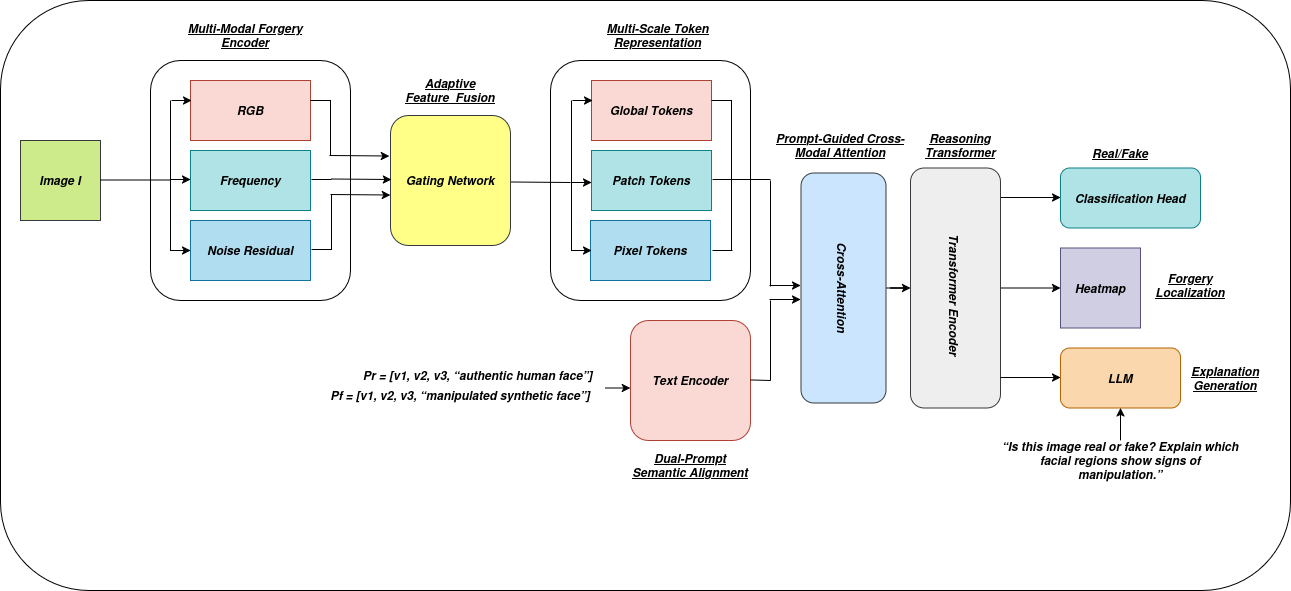

The diagram above was exported from draw.io. Its source (the exported page's mxGraphModel, read from the mxfile embedded in the PNG):
<mxGraphModel dx="1864" dy="1136" grid="1" gridSize="10" guides="1" tooltips="1" connect="1" arrows="1" fold="1" page="1" pageScale="1" pageWidth="1400" pageHeight="850" math="0" shadow="0">
  <root>
    <mxCell id="0" />
    <mxCell id="1" parent="0" />
    <mxCell id="0a8Evt8nIC6oanddJFu9-1" parent="1" style="rounded=0;whiteSpace=wrap;html=1;fillColor=#cdeb8b;strokeColor=#36393d;align=center;fontStyle=3" value="Image I" vertex="1">
      <mxGeometry height="80" width="80" x="70" y="200" as="geometry" />
    </mxCell>
    <mxCell id="0a8Evt8nIC6oanddJFu9-2" parent="1" style="rounded=1;whiteSpace=wrap;html=1;fillColor=none;" value="" vertex="1">
      <mxGeometry height="240" width="200" x="200" y="120" as="geometry" />
    </mxCell>
    <mxCell id="0a8Evt8nIC6oanddJFu9-3" parent="1" style="rounded=1;whiteSpace=wrap;html=1;fillColor=#ffff88;strokeColor=#36393d;" value="&lt;b&gt;&lt;i&gt;Gating Network&lt;/i&gt;&lt;/b&gt;" vertex="1">
      <mxGeometry height="130" width="120" x="440" y="175" as="geometry" />
    </mxCell>
    <mxCell id="0a8Evt8nIC6oanddJFu9-4" parent="1" style="rounded=1;whiteSpace=wrap;html=1;fillColor=none;" value="" vertex="1">
      <mxGeometry height="240" width="200" x="600" y="120" as="geometry" />
    </mxCell>
    <mxCell id="0a8Evt8nIC6oanddJFu9-58" edge="1" parent="1" source="0a8Evt8nIC6oanddJFu9-5" style="edgeStyle=orthogonalEdgeStyle;rounded=0;orthogonalLoop=1;jettySize=auto;html=1;exitX=0.5;exitY=0;exitDx=0;exitDy=0;" target="0a8Evt8nIC6oanddJFu9-7">
      <mxGeometry relative="1" as="geometry" />
    </mxCell>
    <mxCell id="0a8Evt8nIC6oanddJFu9-5" parent="1" style="rounded=1;whiteSpace=wrap;html=1;rotation=90;fillColor=#cce5ff;strokeColor=#36393d;" value="&lt;b&gt;&lt;i&gt;Cross-Attention&lt;/i&gt;&lt;/b&gt;" vertex="1">
      <mxGeometry height="85" width="230" x="778" y="305" as="geometry" />
    </mxCell>
    <mxCell id="0a8Evt8nIC6oanddJFu9-6" parent="1" style="rounded=1;whiteSpace=wrap;html=1;fillColor=#fad9d5;strokeColor=#ae4132;" value="&lt;b&gt;&lt;i&gt;Text Encoder&lt;/i&gt;&lt;/b&gt;" vertex="1">
      <mxGeometry height="120" width="120" x="680" y="380" as="geometry" />
    </mxCell>
    <mxCell id="0a8Evt8nIC6oanddJFu9-59" edge="1" parent="1" source="0a8Evt8nIC6oanddJFu9-7" style="edgeStyle=orthogonalEdgeStyle;rounded=0;orthogonalLoop=1;jettySize=auto;html=1;exitX=1;exitY=0.25;exitDx=0;exitDy=0;" target="0a8Evt8nIC6oanddJFu9-8">
      <mxGeometry relative="1" as="geometry">
        <Array as="points">
          <mxPoint x="1050" y="257" />
        </Array>
      </mxGeometry>
    </mxCell>
    <mxCell id="0a8Evt8nIC6oanddJFu9-60" edge="1" parent="1" source="0a8Evt8nIC6oanddJFu9-7" style="edgeStyle=orthogonalEdgeStyle;rounded=0;orthogonalLoop=1;jettySize=auto;html=1;" target="0a8Evt8nIC6oanddJFu9-9" value="">
      <mxGeometry relative="1" as="geometry" />
    </mxCell>
    <mxCell id="0a8Evt8nIC6oanddJFu9-7" parent="1" style="rounded=1;whiteSpace=wrap;html=1;fillColor=#eeeeee;strokeColor=#36393d;" value="" vertex="1">
      <mxGeometry height="240" width="90" x="960" y="227.5" as="geometry" />
    </mxCell>
    <mxCell id="0a8Evt8nIC6oanddJFu9-8" parent="1" style="rounded=1;whiteSpace=wrap;html=1;fillColor=#b0e3e6;strokeColor=#0e8088;" value="&lt;b&gt;&lt;i&gt;Classification Head&lt;/i&gt;&lt;/b&gt;" vertex="1">
      <mxGeometry height="60" width="140" x="1110" y="227.5" as="geometry" />
    </mxCell>
    <mxCell id="0a8Evt8nIC6oanddJFu9-9" parent="1" style="rounded=0;whiteSpace=wrap;html=1;fillColor=#d0cee2;strokeColor=#56517e;" value="&lt;b&gt;&lt;i&gt;Heatmap&lt;/i&gt;&lt;/b&gt;" vertex="1">
      <mxGeometry height="80" width="80" x="1110" y="307.5" as="geometry" />
    </mxCell>
    <mxCell id="0a8Evt8nIC6oanddJFu9-10" parent="1" style="rounded=1;whiteSpace=wrap;html=1;fillColor=#fad7ac;strokeColor=#b46504;" value="&lt;b&gt;&lt;i&gt;LLM&lt;/i&gt;&lt;/b&gt;" vertex="1">
      <mxGeometry height="60" width="120" x="1110" y="407.5" as="geometry" />
    </mxCell>
    <mxCell id="0a8Evt8nIC6oanddJFu9-11" parent="1" style="rounded=0;whiteSpace=wrap;html=1;fontStyle=3;fillColor=#fad9d5;strokeColor=#ae4132;" value="RGB" vertex="1">
      <mxGeometry height="60" width="120" x="240" y="140" as="geometry" />
    </mxCell>
    <mxCell id="0a8Evt8nIC6oanddJFu9-12" parent="1" style="rounded=0;whiteSpace=wrap;html=1;fillColor=#b1ddf0;strokeColor=#10739e;" value="&lt;b&gt;&lt;i&gt;Noise Residual&lt;/i&gt;&lt;/b&gt;" vertex="1">
      <mxGeometry height="60" width="120" x="240" y="280" as="geometry" />
    </mxCell>
    <mxCell id="0a8Evt8nIC6oanddJFu9-13" parent="1" style="rounded=0;whiteSpace=wrap;html=1;fillColor=#b0e3e6;strokeColor=#0e8088;" value="&lt;b&gt;&lt;i&gt;Frequency&lt;/i&gt;&lt;/b&gt;" vertex="1">
      <mxGeometry height="60" width="120" x="240" y="210" as="geometry" />
    </mxCell>
    <mxCell id="0a8Evt8nIC6oanddJFu9-14" parent="1" style="text;html=1;whiteSpace=wrap;strokeColor=none;fillColor=none;align=center;verticalAlign=middle;rounded=0;fontStyle=7" value="Multi-Modal Forgery Encoder" vertex="1">
      <mxGeometry height="30" width="130" x="230" y="80" as="geometry" />
    </mxCell>
    <mxCell id="0a8Evt8nIC6oanddJFu9-16" edge="1" parent="1" style="endArrow=none;html=1;rounded=0;curved=0;" value="">
      <mxGeometry height="50" relative="1" width="50" as="geometry">
        <Array as="points">
          <mxPoint x="220" y="310" />
        </Array>
        <mxPoint x="220" y="230" as="sourcePoint" />
        <mxPoint x="220" y="160" as="targetPoint" />
      </mxGeometry>
    </mxCell>
    <mxCell id="0a8Evt8nIC6oanddJFu9-19" edge="1" parent="1" style="endArrow=none;html=1;rounded=0;" value="">
      <mxGeometry height="50" relative="1" width="50" as="geometry">
        <Array as="points">
          <mxPoint x="180" y="239.5" />
        </Array>
        <mxPoint x="150" y="239.5" as="sourcePoint" />
        <mxPoint x="220" y="239.5" as="targetPoint" />
      </mxGeometry>
    </mxCell>
    <mxCell id="0a8Evt8nIC6oanddJFu9-20" edge="1" parent="1" style="endArrow=classic;html=1;rounded=0;" value="">
      <mxGeometry height="50" relative="1" width="50" as="geometry">
        <mxPoint x="220" y="239" as="sourcePoint" />
        <mxPoint x="240" y="239" as="targetPoint" />
      </mxGeometry>
    </mxCell>
    <mxCell id="0a8Evt8nIC6oanddJFu9-21" edge="1" parent="1" style="endArrow=classic;html=1;rounded=0;" value="">
      <mxGeometry height="50" relative="1" width="50" as="geometry">
        <mxPoint x="220" y="310" as="sourcePoint" />
        <mxPoint x="240" y="310" as="targetPoint" />
      </mxGeometry>
    </mxCell>
    <mxCell id="0a8Evt8nIC6oanddJFu9-22" edge="1" parent="1" style="endArrow=classic;html=1;rounded=0;" value="">
      <mxGeometry height="50" relative="1" width="50" as="geometry">
        <mxPoint x="221" y="160" as="sourcePoint" />
        <mxPoint x="241" y="160" as="targetPoint" />
      </mxGeometry>
    </mxCell>
    <mxCell id="0a8Evt8nIC6oanddJFu9-26" edge="1" parent="1" style="endArrow=none;html=1;rounded=0;" value="">
      <mxGeometry height="50" relative="1" width="50" as="geometry">
        <mxPoint x="360" y="160" as="sourcePoint" />
        <mxPoint x="380" y="160" as="targetPoint" />
      </mxGeometry>
    </mxCell>
    <mxCell id="0a8Evt8nIC6oanddJFu9-28" edge="1" parent="1" style="endArrow=none;html=1;rounded=0;" value="">
      <mxGeometry height="50" relative="1" width="50" as="geometry">
        <mxPoint x="361" y="239" as="sourcePoint" />
        <mxPoint x="381" y="239" as="targetPoint" />
      </mxGeometry>
    </mxCell>
    <mxCell id="0a8Evt8nIC6oanddJFu9-29" edge="1" parent="1" style="endArrow=none;html=1;rounded=0;" value="">
      <mxGeometry height="50" relative="1" width="50" as="geometry">
        <mxPoint x="361" y="309" as="sourcePoint" />
        <mxPoint x="381" y="309" as="targetPoint" />
      </mxGeometry>
    </mxCell>
    <mxCell id="0a8Evt8nIC6oanddJFu9-30" edge="1" parent="1" style="endArrow=none;html=1;rounded=0;" value="">
      <mxGeometry height="50" relative="1" width="50" as="geometry">
        <Array as="points">
          <mxPoint x="380" y="185.5" />
        </Array>
        <mxPoint x="380" y="160" as="sourcePoint" />
        <mxPoint x="380" y="215.5" as="targetPoint" />
      </mxGeometry>
    </mxCell>
    <mxCell id="0a8Evt8nIC6oanddJFu9-31" edge="1" parent="1" style="endArrow=none;html=1;rounded=0;" value="">
      <mxGeometry height="50" relative="1" width="50" as="geometry">
        <Array as="points">
          <mxPoint x="381" y="279.5" />
        </Array>
        <mxPoint x="381" y="254" as="sourcePoint" />
        <mxPoint x="381" y="309.5" as="targetPoint" />
      </mxGeometry>
    </mxCell>
    <mxCell id="0a8Evt8nIC6oanddJFu9-32" edge="1" parent="1" style="endArrow=classic;html=1;rounded=0;" value="">
      <mxGeometry height="50" relative="1" width="50" as="geometry">
        <mxPoint x="381" y="238.5" as="sourcePoint" />
        <mxPoint x="441" y="239" as="targetPoint" />
      </mxGeometry>
    </mxCell>
    <mxCell id="0a8Evt8nIC6oanddJFu9-33" edge="1" parent="1" style="endArrow=classic;html=1;rounded=0;" value="">
      <mxGeometry height="50" relative="1" width="50" as="geometry">
        <mxPoint x="379" y="215" as="sourcePoint" />
        <mxPoint x="439" y="215.5" as="targetPoint" />
      </mxGeometry>
    </mxCell>
    <mxCell id="0a8Evt8nIC6oanddJFu9-34" edge="1" parent="1" style="endArrow=classic;html=1;rounded=0;" value="">
      <mxGeometry height="50" relative="1" width="50" as="geometry">
        <mxPoint x="380" y="254" as="sourcePoint" />
        <mxPoint x="440" y="254.5" as="targetPoint" />
      </mxGeometry>
    </mxCell>
    <mxCell id="0a8Evt8nIC6oanddJFu9-35" parent="1" style="text;html=1;whiteSpace=wrap;strokeColor=none;fillColor=none;align=center;verticalAlign=middle;rounded=0;" value="&lt;b&gt;&lt;i&gt;&lt;u&gt;Adaptive Feature&amp;nbsp; Fusion&lt;/u&gt;&lt;/i&gt;&lt;/b&gt;" vertex="1">
      <mxGeometry height="30" width="100" x="450" y="135" as="geometry" />
    </mxCell>
    <mxCell id="0a8Evt8nIC6oanddJFu9-38" parent="1" style="rounded=0;whiteSpace=wrap;html=1;fontStyle=3;fillColor=#fad9d5;strokeColor=#ae4132;" value="Global Tokens" vertex="1">
      <mxGeometry height="60" width="120" x="641" y="140" as="geometry" />
    </mxCell>
    <mxCell id="0a8Evt8nIC6oanddJFu9-39" parent="1" style="rounded=0;whiteSpace=wrap;html=1;fillColor=#b1ddf0;strokeColor=#10739e;" value="&lt;b&gt;&lt;i&gt;Pixel Tokens&lt;/i&gt;&lt;/b&gt;" vertex="1">
      <mxGeometry height="60" width="120" x="640" y="280" as="geometry" />
    </mxCell>
    <mxCell id="0a8Evt8nIC6oanddJFu9-40" parent="1" style="rounded=0;whiteSpace=wrap;html=1;fillColor=#b0e3e6;strokeColor=#0e8088;" value="&lt;b&gt;&lt;i&gt;Patch Tokens&lt;/i&gt;&lt;/b&gt;" vertex="1">
      <mxGeometry height="60" width="120" x="641" y="210" as="geometry" />
    </mxCell>
    <mxCell id="0a8Evt8nIC6oanddJFu9-41" edge="1" parent="1" style="endArrow=none;html=1;rounded=0;curved=0;" value="">
      <mxGeometry height="50" relative="1" width="50" as="geometry">
        <Array as="points">
          <mxPoint x="621" y="310" />
        </Array>
        <mxPoint x="621" y="230" as="sourcePoint" />
        <mxPoint x="621" y="160" as="targetPoint" />
      </mxGeometry>
    </mxCell>
    <mxCell id="0a8Evt8nIC6oanddJFu9-42" edge="1" parent="1" style="endArrow=none;html=1;rounded=0;" value="">
      <mxGeometry height="50" relative="1" width="50" as="geometry">
        <Array as="points" />
        <mxPoint x="561" y="241.5" as="sourcePoint" />
        <mxPoint x="620" y="242" as="targetPoint" />
      </mxGeometry>
    </mxCell>
    <mxCell id="0a8Evt8nIC6oanddJFu9-43" edge="1" parent="1" style="endArrow=classic;html=1;rounded=0;" value="">
      <mxGeometry height="50" relative="1" width="50" as="geometry">
        <mxPoint x="622" y="160" as="sourcePoint" />
        <mxPoint x="642" y="160" as="targetPoint" />
      </mxGeometry>
    </mxCell>
    <mxCell id="0a8Evt8nIC6oanddJFu9-44" edge="1" parent="1" style="endArrow=none;html=1;rounded=0;" value="">
      <mxGeometry height="50" relative="1" width="50" as="geometry">
        <mxPoint x="761" y="160" as="sourcePoint" />
        <mxPoint x="781" y="160" as="targetPoint" />
      </mxGeometry>
    </mxCell>
    <mxCell id="0a8Evt8nIC6oanddJFu9-45" edge="1" parent="1" style="endArrow=none;html=1;rounded=0;" value="">
      <mxGeometry height="50" relative="1" width="50" as="geometry">
        <mxPoint x="762" y="239" as="sourcePoint" />
        <mxPoint x="820" y="239" as="targetPoint" />
      </mxGeometry>
    </mxCell>
    <mxCell id="0a8Evt8nIC6oanddJFu9-46" edge="1" parent="1" style="endArrow=none;html=1;rounded=0;" value="">
      <mxGeometry height="50" relative="1" width="50" as="geometry">
        <Array as="points">
          <mxPoint x="781" y="185.5" />
        </Array>
        <mxPoint x="781" y="160" as="sourcePoint" />
        <mxPoint x="781" y="240" as="targetPoint" />
      </mxGeometry>
    </mxCell>
    <mxCell id="0a8Evt8nIC6oanddJFu9-48" edge="1" parent="1" style="endArrow=none;html=1;rounded=0;" value="">
      <mxGeometry height="50" relative="1" width="50" as="geometry">
        <mxPoint x="762" y="310" as="sourcePoint" />
        <mxPoint x="782" y="310" as="targetPoint" />
      </mxGeometry>
    </mxCell>
    <mxCell id="0a8Evt8nIC6oanddJFu9-49" edge="1" parent="1" style="endArrow=none;html=1;rounded=0;" value="">
      <mxGeometry height="50" relative="1" width="50" as="geometry">
        <Array as="points">
          <mxPoint x="781" y="255.5" />
        </Array>
        <mxPoint x="781" y="230" as="sourcePoint" />
        <mxPoint x="781" y="310" as="targetPoint" />
      </mxGeometry>
    </mxCell>
    <mxCell id="0a8Evt8nIC6oanddJFu9-50" edge="1" parent="1" style="endArrow=classic;html=1;rounded=0;" value="">
      <mxGeometry height="50" relative="1" width="50" as="geometry">
        <mxPoint x="621" y="242" as="sourcePoint" />
        <mxPoint x="641" y="242" as="targetPoint" />
      </mxGeometry>
    </mxCell>
    <mxCell id="0a8Evt8nIC6oanddJFu9-51" edge="1" parent="1" style="endArrow=classic;html=1;rounded=0;" value="">
      <mxGeometry height="50" relative="1" width="50" as="geometry">
        <mxPoint x="621" y="310" as="sourcePoint" />
        <mxPoint x="641" y="310" as="targetPoint" />
      </mxGeometry>
    </mxCell>
    <mxCell id="0a8Evt8nIC6oanddJFu9-52" parent="1" style="text;html=1;whiteSpace=wrap;strokeColor=none;fillColor=none;align=center;verticalAlign=middle;rounded=0;fontStyle=7" value="Multi-Scale Token Representation" vertex="1">
      <mxGeometry height="30" width="105" x="655" y="80" as="geometry" />
    </mxCell>
    <mxCell id="0a8Evt8nIC6oanddJFu9-53" edge="1" parent="1" style="endArrow=none;html=1;rounded=0;" value="">
      <mxGeometry height="50" relative="1" width="50" as="geometry">
        <mxPoint x="800" y="439.43" as="sourcePoint" />
        <mxPoint x="820" y="440" as="targetPoint" />
      </mxGeometry>
    </mxCell>
    <mxCell id="0a8Evt8nIC6oanddJFu9-54" edge="1" parent="1" style="endArrow=classic;html=1;rounded=0;" value="">
      <mxGeometry height="50" relative="1" width="50" as="geometry">
        <mxPoint x="819" y="345" as="sourcePoint" />
        <mxPoint x="850" y="345" as="targetPoint" />
      </mxGeometry>
    </mxCell>
    <mxCell id="0a8Evt8nIC6oanddJFu9-55" edge="1" parent="1" style="endArrow=classic;html=1;rounded=0;" value="">
      <mxGeometry height="50" relative="1" width="50" as="geometry">
        <mxPoint x="819" y="359" as="sourcePoint" />
        <mxPoint x="850" y="359" as="targetPoint" />
      </mxGeometry>
    </mxCell>
    <mxCell id="0a8Evt8nIC6oanddJFu9-56" edge="1" parent="1" style="endArrow=none;html=1;rounded=0;" value="">
      <mxGeometry height="50" relative="1" width="50" as="geometry">
        <mxPoint x="820" y="440" as="sourcePoint" />
        <mxPoint x="820" y="360" as="targetPoint" />
      </mxGeometry>
    </mxCell>
    <mxCell id="0a8Evt8nIC6oanddJFu9-57" edge="1" parent="1" style="endArrow=none;html=1;rounded=0;" value="">
      <mxGeometry height="50" relative="1" width="50" as="geometry">
        <mxPoint x="820" y="346" as="sourcePoint" />
        <mxPoint x="820" y="240" as="targetPoint" />
      </mxGeometry>
    </mxCell>
    <mxCell id="0a8Evt8nIC6oanddJFu9-61" parent="1" style="text;html=1;whiteSpace=wrap;strokeColor=none;fillColor=none;align=center;verticalAlign=middle;rounded=0;" value="&lt;b&gt;&lt;i&gt;&lt;u&gt;Reasoning Transformer&lt;/u&gt;&lt;/i&gt;&lt;/b&gt;" vertex="1">
      <mxGeometry height="30" width="60" x="980" y="190" as="geometry" />
    </mxCell>
    <mxCell id="0a8Evt8nIC6oanddJFu9-62" parent="1" style="text;html=1;whiteSpace=wrap;strokeColor=none;fillColor=none;align=center;verticalAlign=middle;rounded=0;" value="&lt;b&gt;&lt;i&gt;&lt;u&gt;Real/Fake&lt;/u&gt;&lt;/i&gt;&lt;/b&gt;" vertex="1">
      <mxGeometry height="25" width="60" x="1140" y="200" as="geometry" />
    </mxCell>
    <mxCell id="0a8Evt8nIC6oanddJFu9-63" edge="1" parent="1" style="endArrow=classic;html=1;rounded=0;" value="">
      <mxGeometry height="50" relative="1" width="50" as="geometry">
        <mxPoint x="1050" y="437.02" as="sourcePoint" />
        <mxPoint x="1110" y="437" as="targetPoint" />
      </mxGeometry>
    </mxCell>
    <mxCell id="0a8Evt8nIC6oanddJFu9-64" parent="1" style="text;html=1;whiteSpace=wrap;strokeColor=none;fillColor=none;align=center;verticalAlign=middle;rounded=0;" value="&lt;b&gt;&lt;i&gt;&lt;u&gt;Dual-Prompt Semantic Alignment&lt;/u&gt;&lt;/i&gt;&lt;/b&gt;" vertex="1">
      <mxGeometry height="30" width="120" x="680" y="510" as="geometry" />
    </mxCell>
    <mxCell id="0a8Evt8nIC6oanddJFu9-65" parent="1" style="text;html=1;whiteSpace=wrap;strokeColor=none;fillColor=none;align=center;verticalAlign=middle;rounded=0;" value="&lt;b&gt;&lt;i&gt;&lt;u&gt;Prompt-Guided Cross-Modal Attention&lt;/u&gt;&lt;/i&gt;&lt;/b&gt;" vertex="1">
      <mxGeometry height="30" width="140" x="820" y="190" as="geometry" />
    </mxCell>
    <mxCell id="0a8Evt8nIC6oanddJFu9-66" parent="1" style="text;html=1;whiteSpace=wrap;strokeColor=none;fillColor=none;align=center;verticalAlign=middle;rounded=0;" value="&lt;b&gt;&lt;i&gt;&lt;u&gt;Explanation Generation&lt;/u&gt;&lt;/i&gt;&lt;/b&gt;" vertex="1">
      <mxGeometry height="30" width="90" x="1230" y="422.5" as="geometry" />
    </mxCell>
    <mxCell id="0a8Evt8nIC6oanddJFu9-67" parent="1" style="text;html=1;whiteSpace=wrap;strokeColor=none;fillColor=none;align=center;verticalAlign=middle;rounded=0;" value="&lt;b&gt;&lt;i&gt;&lt;u&gt;Forgery Localization&lt;/u&gt;&lt;/i&gt;&lt;/b&gt;" vertex="1">
      <mxGeometry height="30" width="60" x="1210" y="330" as="geometry" />
    </mxCell>
    <mxCell id="0a8Evt8nIC6oanddJFu9-68" parent="1" style="text;html=1;whiteSpace=wrap;strokeColor=none;fillColor=none;align=center;verticalAlign=middle;rounded=0;rotation=90;" value="&lt;b&gt;&lt;i&gt;Transformer Encoder&lt;/i&gt;&lt;/b&gt;" vertex="1">
      <mxGeometry height="30" width="150" x="930" y="340" as="geometry" />
    </mxCell>
    <mxCell id="0a8Evt8nIC6oanddJFu9-70" edge="1" parent="1" source="0a8Evt8nIC6oanddJFu9-69" style="edgeStyle=orthogonalEdgeStyle;rounded=0;orthogonalLoop=1;jettySize=auto;html=1;" target="0a8Evt8nIC6oanddJFu9-10" value="">
      <mxGeometry relative="1" as="geometry" />
    </mxCell>
    <mxCell id="0a8Evt8nIC6oanddJFu9-69" parent="1" style="text;html=1;whiteSpace=wrap;strokeColor=none;fillColor=none;align=center;verticalAlign=middle;rounded=0;fontStyle=3" value="“Is this image real or fake? Explain which facial regions show signs of manipulation.”" vertex="1">
      <mxGeometry height="40" width="240" x="1050" y="500" as="geometry" />
    </mxCell>
    <mxCell id="0a8Evt8nIC6oanddJFu9-71" parent="1" style="text;html=1;whiteSpace=wrap;strokeColor=none;fillColor=none;align=center;verticalAlign=middle;rounded=0;" value="&lt;b&gt;&lt;i&gt;Pr = [v1, v2, v3, “authentic human face”]&lt;/i&gt;&lt;/b&gt;" vertex="1">
      <mxGeometry height="30" width="255" x="400" y="420" as="geometry" />
    </mxCell>
    <mxCell id="0a8Evt8nIC6oanddJFu9-72" parent="1" style="text;html=1;whiteSpace=wrap;strokeColor=none;fillColor=none;align=center;verticalAlign=middle;rounded=0;" value="&lt;b&gt;&lt;i&gt;Pf = [v1, v2, v3, “manipulated synthetic face”]&lt;/i&gt;&lt;/b&gt;" vertex="1">
      <mxGeometry height="30" width="290" x="365" y="440" as="geometry" />
    </mxCell>
    <mxCell id="0a8Evt8nIC6oanddJFu9-73" edge="1" parent="1" source="0a8Evt8nIC6oanddJFu9-72" style="edgeStyle=orthogonalEdgeStyle;rounded=0;orthogonalLoop=1;jettySize=auto;html=1;exitX=1;exitY=0.25;exitDx=0;exitDy=0;entryX=-0.001;entryY=0.557;entryDx=0;entryDy=0;entryPerimeter=0;" target="0a8Evt8nIC6oanddJFu9-6">
      <mxGeometry relative="1" as="geometry" />
    </mxCell>
    <mxCell id="0a8Evt8nIC6oanddJFu9-75" parent="1" style="rounded=1;whiteSpace=wrap;html=1;fillColor=none;" value="" vertex="1">
      <mxGeometry height="590" width="1290" x="50" y="60" as="geometry" />
    </mxCell>
  </root>
</mxGraphModel>